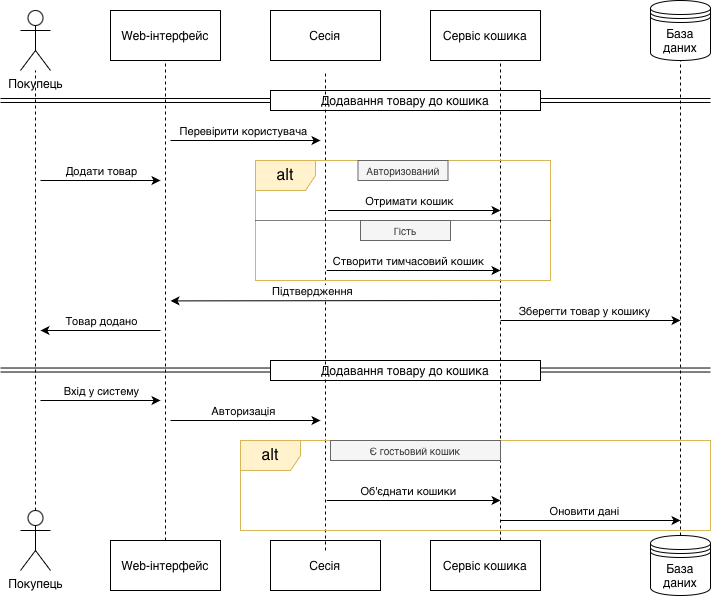

The diagram above was exported from draw.io. Its source (the exported page's mxGraphModel, read from the mxfile embedded in the PNG):
<mxGraphModel dx="901" dy="621" grid="1" gridSize="10" guides="1" tooltips="1" connect="1" arrows="1" fold="1" page="1" pageScale="1" pageWidth="850" pageHeight="1100" math="0" shadow="0">
  <root>
    <mxCell id="0" />
    <mxCell id="1" parent="0" />
    <mxCell id="Eh-JsYMN6PBJINhdtYbt-5" parent="1" style="shape=umlActor;verticalLabelPosition=bottom;verticalAlign=top;html=1;" value="Покупець" vertex="1">
      <mxGeometry height="60" width="30" x="30" y="30" as="geometry" />
    </mxCell>
    <mxCell id="Eh-JsYMN6PBJINhdtYbt-7" parent="1" style="html=1;whiteSpace=wrap;" value="Web-інтерфейс" vertex="1">
      <mxGeometry height="50" width="110" x="120" y="30" as="geometry" />
    </mxCell>
    <mxCell id="Eh-JsYMN6PBJINhdtYbt-8" parent="1" style="html=1;whiteSpace=wrap;" value="Сесія" vertex="1">
      <mxGeometry height="50" width="110" x="280" y="30" as="geometry" />
    </mxCell>
    <mxCell id="Eh-JsYMN6PBJINhdtYbt-9" parent="1" style="html=1;whiteSpace=wrap;" value="Сервіс кошика" vertex="1">
      <mxGeometry height="50" width="110" x="440" y="30" as="geometry" />
    </mxCell>
    <mxCell id="Eh-JsYMN6PBJINhdtYbt-10" parent="1" style="shape=datastore;whiteSpace=wrap;html=1;" value="База даних" vertex="1">
      <mxGeometry height="60" width="60" x="660" y="20" as="geometry" />
    </mxCell>
    <mxCell id="Eh-JsYMN6PBJINhdtYbt-14" edge="1" parent="1" style="edgeStyle=orthogonalEdgeStyle;rounded=0;orthogonalLoop=1;jettySize=auto;html=1;shape=link;" value="">
      <mxGeometry relative="1" as="geometry">
        <mxPoint x="10" y="120" as="sourcePoint" />
        <mxPoint x="720" y="120" as="targetPoint" />
      </mxGeometry>
    </mxCell>
    <mxCell id="Eh-JsYMN6PBJINhdtYbt-11" parent="1" style="html=1;whiteSpace=wrap;" value="Додавання товару до кошика" vertex="1">
      <mxGeometry height="20" width="270" x="280" y="110" as="geometry" />
    </mxCell>
    <mxCell id="Eh-JsYMN6PBJINhdtYbt-16" edge="1" parent="1" source="Eh-JsYMN6PBJINhdtYbt-15" style="edgeStyle=orthogonalEdgeStyle;rounded=0;orthogonalLoop=1;jettySize=auto;html=1;endArrow=none;endFill=0;dashed=1;" target="Eh-JsYMN6PBJINhdtYbt-5">
      <mxGeometry relative="1" as="geometry">
        <mxPoint x="45.000000000000114" y="130" as="targetPoint" />
      </mxGeometry>
    </mxCell>
    <mxCell id="Eh-JsYMN6PBJINhdtYbt-15" parent="1" style="shape=umlActor;verticalLabelPosition=bottom;verticalAlign=top;html=1;" value="Покупець" vertex="1">
      <mxGeometry height="60" width="30" x="30" y="530" as="geometry" />
    </mxCell>
    <mxCell id="Eh-JsYMN6PBJINhdtYbt-17" edge="1" parent="1" style="edgeStyle=orthogonalEdgeStyle;rounded=0;orthogonalLoop=1;jettySize=auto;html=1;shape=link;" value="">
      <mxGeometry relative="1" as="geometry">
        <mxPoint x="10" y="389.52" as="sourcePoint" />
        <mxPoint x="720" y="389.52" as="targetPoint" />
      </mxGeometry>
    </mxCell>
    <mxCell id="Eh-JsYMN6PBJINhdtYbt-18" parent="1" style="html=1;whiteSpace=wrap;" value="Додавання товару до кошика" vertex="1">
      <mxGeometry height="20" width="270" x="280" y="380" as="geometry" />
    </mxCell>
    <mxCell id="Eh-JsYMN6PBJINhdtYbt-19" parent="1" style="html=1;whiteSpace=wrap;" value="Web-інтерфейс" vertex="1">
      <mxGeometry height="50" width="110" x="120" y="560" as="geometry" />
    </mxCell>
    <mxCell id="Eh-JsYMN6PBJINhdtYbt-20" parent="1" style="html=1;whiteSpace=wrap;" value="Сесія" vertex="1">
      <mxGeometry height="50" width="110" x="280" y="560" as="geometry" />
    </mxCell>
    <mxCell id="Eh-JsYMN6PBJINhdtYbt-21" parent="1" style="html=1;whiteSpace=wrap;" value="Сервіс кошика" vertex="1">
      <mxGeometry height="50" width="110" x="440" y="560" as="geometry" />
    </mxCell>
    <mxCell id="Eh-JsYMN6PBJINhdtYbt-22" parent="1" style="shape=datastore;whiteSpace=wrap;html=1;" value="База даних" vertex="1">
      <mxGeometry height="60" width="60" x="660" y="555" as="geometry" />
    </mxCell>
    <mxCell id="Eh-JsYMN6PBJINhdtYbt-24" edge="1" parent="1" source="Eh-JsYMN6PBJINhdtYbt-19" style="edgeStyle=orthogonalEdgeStyle;rounded=0;orthogonalLoop=1;jettySize=auto;html=1;endArrow=none;endFill=0;dashed=1;" target="Eh-JsYMN6PBJINhdtYbt-7">
      <mxGeometry relative="1" as="geometry">
        <mxPoint x="190" y="670" as="sourcePoint" />
        <mxPoint x="190" y="230" as="targetPoint" />
      </mxGeometry>
    </mxCell>
    <mxCell id="Eh-JsYMN6PBJINhdtYbt-25" edge="1" parent="1" style="edgeStyle=orthogonalEdgeStyle;rounded=0;orthogonalLoop=1;jettySize=auto;html=1;endArrow=none;endFill=0;dashed=1;">
      <mxGeometry relative="1" as="geometry">
        <mxPoint x="335" y="570" as="sourcePoint" />
        <mxPoint x="335" y="90" as="targetPoint" />
      </mxGeometry>
    </mxCell>
    <mxCell id="Eh-JsYMN6PBJINhdtYbt-27" edge="1" parent="1" source="Eh-JsYMN6PBJINhdtYbt-22" style="edgeStyle=orthogonalEdgeStyle;rounded=0;orthogonalLoop=1;jettySize=auto;html=1;endArrow=none;endFill=0;dashed=1;" target="Eh-JsYMN6PBJINhdtYbt-10">
      <mxGeometry relative="1" as="geometry">
        <mxPoint x="690" y="1010" as="sourcePoint" />
        <mxPoint x="690" y="530" as="targetPoint" />
      </mxGeometry>
    </mxCell>
    <mxCell id="Eh-JsYMN6PBJINhdtYbt-28" edge="1" parent="1" style="edgeStyle=orthogonalEdgeStyle;rounded=0;orthogonalLoop=1;jettySize=auto;html=1;endArrow=none;endFill=0;dashed=1;">
      <mxGeometry relative="1" as="geometry">
        <mxPoint x="510" y="560" as="sourcePoint" />
        <mxPoint x="510" y="80" as="targetPoint" />
      </mxGeometry>
    </mxCell>
    <mxCell id="Eh-JsYMN6PBJINhdtYbt-29" edge="1" parent="1" style="endArrow=classic;html=1;rounded=0;" value="">
      <mxGeometry height="50" relative="1" width="50" as="geometry">
        <mxPoint x="50" y="200" as="sourcePoint" />
        <mxPoint x="170" y="200" as="targetPoint" />
      </mxGeometry>
    </mxCell>
    <mxCell id="Eh-JsYMN6PBJINhdtYbt-30" connectable="0" parent="Eh-JsYMN6PBJINhdtYbt-29" style="edgeLabel;html=1;align=center;verticalAlign=middle;resizable=0;points=[];" value="Додати товар" vertex="1">
      <mxGeometry relative="1" x="-0.2167" y="2" as="geometry">
        <mxPoint x="13" y="-8" as="offset" />
      </mxGeometry>
    </mxCell>
    <mxCell id="Eh-JsYMN6PBJINhdtYbt-31" edge="1" parent="1" style="endArrow=none;html=1;rounded=0;endFill=0;startArrow=classic;startFill=1;" value="">
      <mxGeometry height="50" relative="1" width="50" as="geometry">
        <mxPoint x="50" y="350" as="sourcePoint" />
        <mxPoint x="170" y="350" as="targetPoint" />
      </mxGeometry>
    </mxCell>
    <mxCell id="Eh-JsYMN6PBJINhdtYbt-32" connectable="0" parent="Eh-JsYMN6PBJINhdtYbt-31" style="edgeLabel;html=1;align=center;verticalAlign=middle;resizable=0;points=[];" value="Товар додано" vertex="1">
      <mxGeometry relative="1" x="-0.2167" y="2" as="geometry">
        <mxPoint x="13" y="-8" as="offset" />
      </mxGeometry>
    </mxCell>
    <mxCell id="Eh-JsYMN6PBJINhdtYbt-34" edge="1" parent="1" style="endArrow=classic;html=1;rounded=0;" value="">
      <mxGeometry height="50" relative="1" width="50" as="geometry">
        <mxPoint x="180" y="160" as="sourcePoint" />
        <mxPoint x="330" y="160" as="targetPoint" />
      </mxGeometry>
    </mxCell>
    <mxCell id="Eh-JsYMN6PBJINhdtYbt-35" connectable="0" parent="Eh-JsYMN6PBJINhdtYbt-34" style="edgeLabel;html=1;align=center;verticalAlign=middle;resizable=0;points=[];" value="Перевірити користувача" vertex="1">
      <mxGeometry relative="1" x="-0.2167" y="2" as="geometry">
        <mxPoint x="13" y="-8" as="offset" />
      </mxGeometry>
    </mxCell>
    <mxCell id="Eh-JsYMN6PBJINhdtYbt-36" edge="1" parent="1" style="endArrow=none;html=1;rounded=0;endFill=0;startArrow=classic;startFill=1;" value="">
      <mxGeometry height="50" relative="1" width="50" as="geometry">
        <mxPoint x="180" y="320.4" as="sourcePoint" />
        <mxPoint x="510" y="320" as="targetPoint" />
      </mxGeometry>
    </mxCell>
    <mxCell id="Eh-JsYMN6PBJINhdtYbt-37" connectable="0" parent="Eh-JsYMN6PBJINhdtYbt-36" style="edgeLabel;html=1;align=center;verticalAlign=middle;resizable=0;points=[];" value="Підтвердження" vertex="1">
      <mxGeometry relative="1" x="-0.2167" y="2" as="geometry">
        <mxPoint x="13" y="-8" as="offset" />
      </mxGeometry>
    </mxCell>
    <mxCell id="Eh-JsYMN6PBJINhdtYbt-38" edge="1" parent="1" style="endArrow=classic;html=1;rounded=0;" value="">
      <mxGeometry height="50" relative="1" width="50" as="geometry">
        <mxPoint x="510" y="340" as="sourcePoint" />
        <mxPoint x="690" y="340" as="targetPoint" />
      </mxGeometry>
    </mxCell>
    <mxCell id="Eh-JsYMN6PBJINhdtYbt-39" connectable="0" parent="Eh-JsYMN6PBJINhdtYbt-38" style="edgeLabel;html=1;align=center;verticalAlign=middle;resizable=0;points=[];" value="Зберегти товар у кошику" vertex="1">
      <mxGeometry relative="1" x="-0.2167" y="2" as="geometry">
        <mxPoint x="13" y="-8" as="offset" />
      </mxGeometry>
    </mxCell>
    <mxCell id="Eh-JsYMN6PBJINhdtYbt-40" edge="1" parent="1" style="endArrow=classic;html=1;rounded=0;" value="">
      <mxGeometry height="50" relative="1" width="50" as="geometry">
        <mxPoint x="50" y="420" as="sourcePoint" />
        <mxPoint x="170" y="420" as="targetPoint" />
      </mxGeometry>
    </mxCell>
    <mxCell id="Eh-JsYMN6PBJINhdtYbt-41" connectable="0" parent="Eh-JsYMN6PBJINhdtYbt-40" style="edgeLabel;html=1;align=center;verticalAlign=middle;resizable=0;points=[];" value="Вхід у систему" vertex="1">
      <mxGeometry relative="1" x="-0.2167" y="2" as="geometry">
        <mxPoint x="13" y="-8" as="offset" />
      </mxGeometry>
    </mxCell>
    <mxCell id="Eh-JsYMN6PBJINhdtYbt-42" edge="1" parent="1" style="endArrow=classic;html=1;rounded=0;" value="">
      <mxGeometry height="50" relative="1" width="50" as="geometry">
        <mxPoint x="180" y="440" as="sourcePoint" />
        <mxPoint x="330" y="440" as="targetPoint" />
      </mxGeometry>
    </mxCell>
    <mxCell id="Eh-JsYMN6PBJINhdtYbt-43" connectable="0" parent="Eh-JsYMN6PBJINhdtYbt-42" style="edgeLabel;html=1;align=center;verticalAlign=middle;resizable=0;points=[];" value="Авторизація" vertex="1">
      <mxGeometry relative="1" x="-0.2167" y="2" as="geometry">
        <mxPoint x="13" y="-8" as="offset" />
      </mxGeometry>
    </mxCell>
    <mxCell id="Eh-JsYMN6PBJINhdtYbt-44" parent="1" style="shape=umlFrame;whiteSpace=wrap;html=1;pointerEvents=0;fillColor=#fff2cc;strokeColor=#d6b656;" value="&lt;font style=&quot;font-size: 16px;&quot;&gt;alt&lt;/font&gt;" vertex="1">
      <mxGeometry height="120" width="295" x="265" y="180" as="geometry" />
    </mxCell>
    <mxCell id="Eh-JsYMN6PBJINhdtYbt-45" parent="1" style="line;strokeWidth=1;fillColor=none;align=left;verticalAlign=middle;spacingTop=-1;spacingLeft=3;spacingRight=3;rotatable=0;labelPosition=right;points=[];portConstraint=eastwest;strokeColor=inherit;dashed=1;dashPattern=1 1;" value="" vertex="1">
      <mxGeometry height="8" width="295" x="265" y="236" as="geometry" />
    </mxCell>
    <mxCell id="Eh-JsYMN6PBJINhdtYbt-46" parent="1" style="text;html=1;whiteSpace=wrap;strokeColor=#666666;fillColor=#f5f5f5;align=center;verticalAlign=middle;rounded=0;fontColor=#333333;" value="&lt;font style=&quot;font-size: 10px;&quot;&gt;Авторизований&lt;/font&gt;" vertex="1">
      <mxGeometry height="20" width="90" x="367.5" y="180" as="geometry" />
    </mxCell>
    <mxCell id="Eh-JsYMN6PBJINhdtYbt-47" parent="1" style="text;html=1;whiteSpace=wrap;strokeColor=#666666;fillColor=#f5f5f5;align=center;verticalAlign=middle;rounded=0;fontColor=#333333;" value="&lt;font style=&quot;font-size: 10px;&quot;&gt;Гість&lt;/font&gt;" vertex="1">
      <mxGeometry height="20" width="90" x="370" y="240" as="geometry" />
    </mxCell>
    <mxCell id="Eh-JsYMN6PBJINhdtYbt-48" edge="1" parent="1" style="endArrow=classic;html=1;rounded=0;" value="">
      <mxGeometry height="50" relative="1" width="50" as="geometry">
        <mxPoint x="337.5" y="230" as="sourcePoint" />
        <mxPoint x="510" y="230" as="targetPoint" />
      </mxGeometry>
    </mxCell>
    <mxCell id="Eh-JsYMN6PBJINhdtYbt-49" connectable="0" parent="Eh-JsYMN6PBJINhdtYbt-48" style="edgeLabel;html=1;align=center;verticalAlign=middle;resizable=0;points=[];" value="Отримати кошик" vertex="1">
      <mxGeometry relative="1" x="-0.2167" y="2" as="geometry">
        <mxPoint x="13" y="-8" as="offset" />
      </mxGeometry>
    </mxCell>
    <mxCell id="Eh-JsYMN6PBJINhdtYbt-50" edge="1" parent="1" style="endArrow=classic;html=1;rounded=0;" value="">
      <mxGeometry height="50" relative="1" width="50" as="geometry">
        <mxPoint x="336.25" y="290" as="sourcePoint" />
        <mxPoint x="510" y="290" as="targetPoint" />
      </mxGeometry>
    </mxCell>
    <mxCell id="Eh-JsYMN6PBJINhdtYbt-51" connectable="0" parent="Eh-JsYMN6PBJINhdtYbt-50" style="edgeLabel;html=1;align=center;verticalAlign=middle;resizable=0;points=[];" value="Створити тимчасовий кошик" vertex="1">
      <mxGeometry relative="1" x="-0.2167" y="2" as="geometry">
        <mxPoint x="13" y="-8" as="offset" />
      </mxGeometry>
    </mxCell>
    <mxCell id="Eh-JsYMN6PBJINhdtYbt-52" parent="1" style="shape=umlFrame;whiteSpace=wrap;html=1;pointerEvents=0;fillColor=#fff2cc;strokeColor=#d6b656;" value="&lt;font style=&quot;font-size: 16px;&quot;&gt;alt&lt;/font&gt;" vertex="1">
      <mxGeometry height="90" width="470" x="250" y="460" as="geometry" />
    </mxCell>
    <mxCell id="Eh-JsYMN6PBJINhdtYbt-54" parent="1" style="text;html=1;whiteSpace=wrap;strokeColor=#666666;fillColor=#f5f5f5;align=center;verticalAlign=middle;rounded=0;fontColor=#333333;" value="&lt;font size=&quot;1&quot;&gt;Є гостьовий кошик&lt;/font&gt;" vertex="1">
      <mxGeometry height="20" width="170" x="340" y="460" as="geometry" />
    </mxCell>
    <mxCell id="Eh-JsYMN6PBJINhdtYbt-55" edge="1" parent="1" style="endArrow=classic;html=1;rounded=0;" value="">
      <mxGeometry height="50" relative="1" width="50" as="geometry">
        <mxPoint x="336.25" y="520" as="sourcePoint" />
        <mxPoint x="510" y="520" as="targetPoint" />
      </mxGeometry>
    </mxCell>
    <mxCell id="Eh-JsYMN6PBJINhdtYbt-56" connectable="0" parent="Eh-JsYMN6PBJINhdtYbt-55" style="edgeLabel;html=1;align=center;verticalAlign=middle;resizable=0;points=[];" value="Об'єднати кошики" vertex="1">
      <mxGeometry relative="1" x="-0.2167" y="2" as="geometry">
        <mxPoint x="13" y="-8" as="offset" />
      </mxGeometry>
    </mxCell>
    <mxCell id="Eh-JsYMN6PBJINhdtYbt-57" edge="1" parent="1" style="endArrow=classic;html=1;rounded=0;" value="">
      <mxGeometry height="50" relative="1" width="50" as="geometry">
        <mxPoint x="510" y="540" as="sourcePoint" />
        <mxPoint x="690" y="540" as="targetPoint" />
      </mxGeometry>
    </mxCell>
    <mxCell id="Eh-JsYMN6PBJINhdtYbt-58" connectable="0" parent="Eh-JsYMN6PBJINhdtYbt-57" style="edgeLabel;html=1;align=center;verticalAlign=middle;resizable=0;points=[];" value="Оновити дані" vertex="1">
      <mxGeometry relative="1" x="-0.2167" y="2" as="geometry">
        <mxPoint x="13" y="-8" as="offset" />
      </mxGeometry>
    </mxCell>
  </root>
</mxGraphModel>